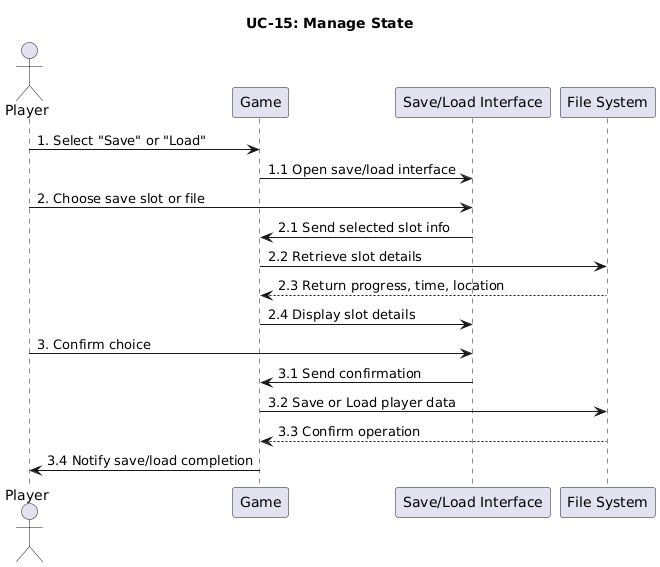

The diagram above was rendered by PlantUML. Its source (embedded in the PNG):
@startuml
title UC-15: Manage State

actor Player
participant Game
participant "Save/Load Interface" as Interface
participant "File System" as FileSys

' Step 1
Player -> Game: 1. Select "Save" or "Load"
Game -> Interface: 1.1 Open save/load interface

' Step 2
Player -> Interface: 2. Choose save slot or file
Interface -> Game: 2.1 Send selected slot info
Game -> FileSys: 2.2 Retrieve slot details
FileSys --> Game: 2.3 Return progress, time, location
Game -> Interface: 2.4 Display slot details

' Step 3
Player -> Interface: 3. Confirm choice
Interface -> Game: 3.1 Send confirmation
Game -> FileSys: 3.2 Save or Load player data
FileSys --> Game: 3.3 Confirm operation
Game -> Player: 3.4 Notify save/load completion
@enduml